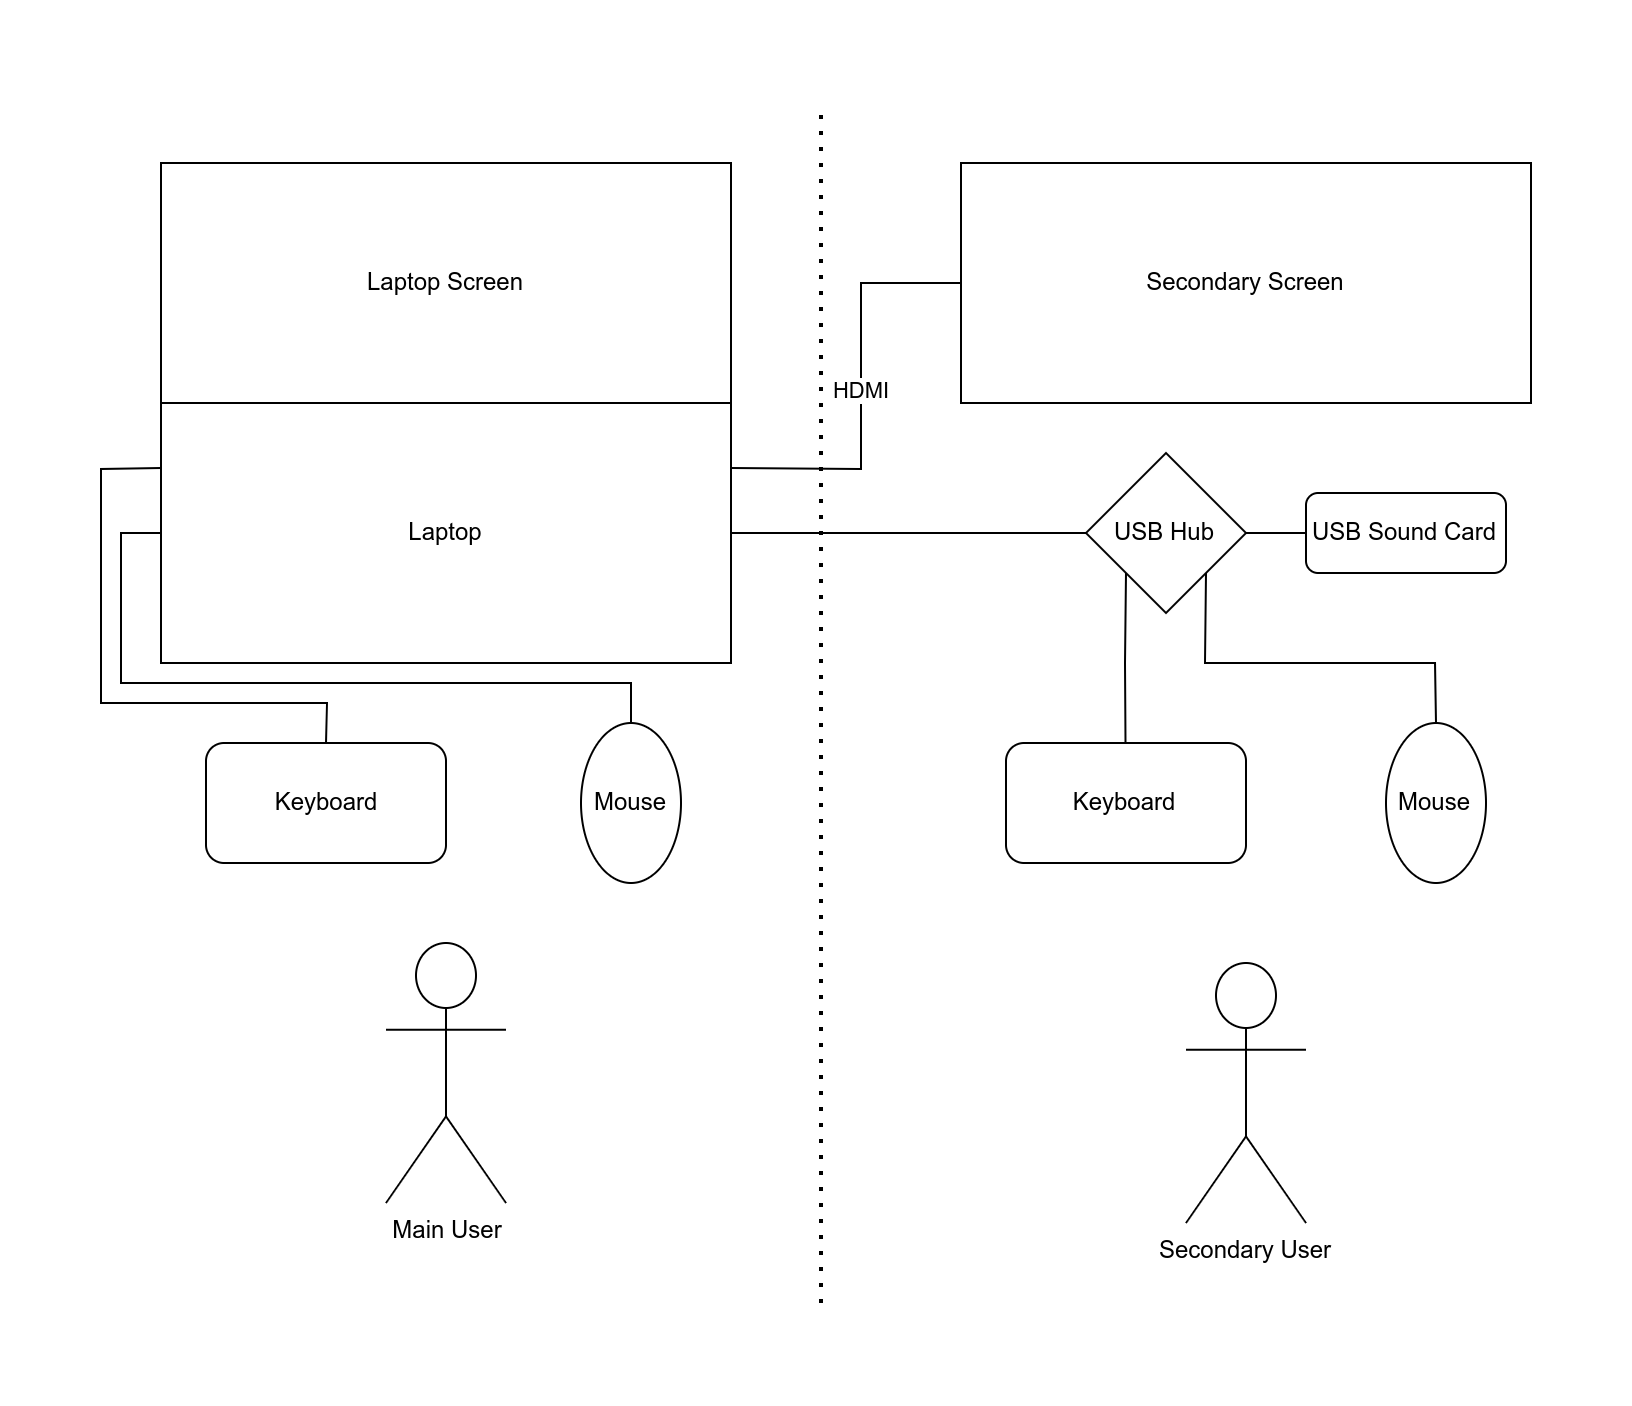

The diagram above was exported from draw.io. Its source (the exported page's mxGraphModel, read from the mxfile embedded in the PNG):
<mxGraphModel dx="1254" dy="728" grid="1" gridSize="10" guides="1" tooltips="1" connect="1" arrows="1" fold="1" page="1" pageScale="1" pageWidth="850" pageHeight="1100" math="0" shadow="0">
  <root>
    <mxCell id="0" />
    <mxCell id="1" parent="0" />
    <mxCell id="JjIrquH0mOSwjx5w5q87-1" value="Laptop" style="rounded=0;whiteSpace=wrap;html=1;" vertex="1" parent="1">
      <mxGeometry x="90" y="270" width="285" height="130" as="geometry" />
    </mxCell>
    <mxCell id="JjIrquH0mOSwjx5w5q87-2" value="Laptop Screen" style="rounded=0;whiteSpace=wrap;html=1;" vertex="1" parent="1">
      <mxGeometry x="90" y="150" width="285" height="120" as="geometry" />
    </mxCell>
    <mxCell id="JjIrquH0mOSwjx5w5q87-3" value="Mouse" style="ellipse;whiteSpace=wrap;html=1;" vertex="1" parent="1">
      <mxGeometry x="300" y="430" width="50" height="80" as="geometry" />
    </mxCell>
    <mxCell id="JjIrquH0mOSwjx5w5q87-4" value="Keyboard" style="rounded=1;whiteSpace=wrap;html=1;" vertex="1" parent="1">
      <mxGeometry x="112.5" y="440" width="120" height="60" as="geometry" />
    </mxCell>
    <mxCell id="JjIrquH0mOSwjx5w5q87-5" value="Secondary Screen" style="rounded=0;whiteSpace=wrap;html=1;" vertex="1" parent="1">
      <mxGeometry x="490" y="150" width="285" height="120" as="geometry" />
    </mxCell>
    <mxCell id="JjIrquH0mOSwjx5w5q87-6" value="Mouse" style="ellipse;whiteSpace=wrap;html=1;" vertex="1" parent="1">
      <mxGeometry x="702.5" y="430" width="50" height="80" as="geometry" />
    </mxCell>
    <mxCell id="JjIrquH0mOSwjx5w5q87-7" value="Keyboard" style="rounded=1;whiteSpace=wrap;html=1;" vertex="1" parent="1">
      <mxGeometry x="512.5" y="440" width="120" height="60" as="geometry" />
    </mxCell>
    <mxCell id="JjIrquH0mOSwjx5w5q87-8" value="USB Hub" style="rhombus;whiteSpace=wrap;html=1;" vertex="1" parent="1">
      <mxGeometry x="552.5" y="295" width="80" height="80" as="geometry" />
    </mxCell>
    <mxCell id="JjIrquH0mOSwjx5w5q87-9" value="USB Sound Card" style="rounded=1;whiteSpace=wrap;html=1;" vertex="1" parent="1">
      <mxGeometry x="662.5" y="315" width="100" height="40" as="geometry" />
    </mxCell>
    <mxCell id="JjIrquH0mOSwjx5w5q87-10" value="" style="endArrow=none;html=1;rounded=0;entryX=0;entryY=0.5;entryDx=0;entryDy=0;exitX=1;exitY=0.5;exitDx=0;exitDy=0;" edge="1" parent="1" source="JjIrquH0mOSwjx5w5q87-8" target="JjIrquH0mOSwjx5w5q87-9">
      <mxGeometry width="50" height="50" relative="1" as="geometry">
        <mxPoint x="370" y="410" as="sourcePoint" />
        <mxPoint x="420" y="360" as="targetPoint" />
      </mxGeometry>
    </mxCell>
    <mxCell id="JjIrquH0mOSwjx5w5q87-11" value="" style="endArrow=none;html=1;rounded=0;entryX=0;entryY=1;entryDx=0;entryDy=0;" edge="1" parent="1" source="JjIrquH0mOSwjx5w5q87-7" target="JjIrquH0mOSwjx5w5q87-8">
      <mxGeometry width="50" height="50" relative="1" as="geometry">
        <mxPoint x="370" y="410" as="sourcePoint" />
        <mxPoint x="420" y="360" as="targetPoint" />
        <Array as="points">
          <mxPoint x="572" y="400" />
        </Array>
      </mxGeometry>
    </mxCell>
    <mxCell id="JjIrquH0mOSwjx5w5q87-12" value="" style="endArrow=none;html=1;rounded=0;exitX=0.5;exitY=0;exitDx=0;exitDy=0;entryX=1;entryY=1;entryDx=0;entryDy=0;" edge="1" parent="1" source="JjIrquH0mOSwjx5w5q87-6" target="JjIrquH0mOSwjx5w5q87-8">
      <mxGeometry width="50" height="50" relative="1" as="geometry">
        <mxPoint x="370" y="410" as="sourcePoint" />
        <mxPoint x="420" y="360" as="targetPoint" />
        <Array as="points">
          <mxPoint x="727" y="400" />
          <mxPoint x="612" y="400" />
        </Array>
      </mxGeometry>
    </mxCell>
    <mxCell id="JjIrquH0mOSwjx5w5q87-13" value="HDMI" style="endArrow=none;html=1;rounded=0;entryX=0;entryY=0.5;entryDx=0;entryDy=0;exitX=1;exitY=0.25;exitDx=0;exitDy=0;" edge="1" parent="1" source="JjIrquH0mOSwjx5w5q87-1" target="JjIrquH0mOSwjx5w5q87-5">
      <mxGeometry width="50" height="50" relative="1" as="geometry">
        <mxPoint x="370" y="410" as="sourcePoint" />
        <mxPoint x="420" y="360" as="targetPoint" />
        <Array as="points">
          <mxPoint x="440" y="303" />
          <mxPoint x="440" y="210" />
        </Array>
      </mxGeometry>
    </mxCell>
    <mxCell id="JjIrquH0mOSwjx5w5q87-14" value="" style="endArrow=none;html=1;rounded=0;exitX=0.5;exitY=0;exitDx=0;exitDy=0;entryX=0;entryY=0.5;entryDx=0;entryDy=0;" edge="1" parent="1" source="JjIrquH0mOSwjx5w5q87-3" target="JjIrquH0mOSwjx5w5q87-1">
      <mxGeometry width="50" height="50" relative="1" as="geometry">
        <mxPoint x="370" y="410" as="sourcePoint" />
        <mxPoint x="40" y="340" as="targetPoint" />
        <Array as="points">
          <mxPoint x="325" y="410" />
          <mxPoint x="70" y="410" />
          <mxPoint x="70" y="335" />
        </Array>
      </mxGeometry>
    </mxCell>
    <mxCell id="JjIrquH0mOSwjx5w5q87-15" value="" style="endArrow=none;html=1;rounded=0;exitX=0.5;exitY=0;exitDx=0;exitDy=0;entryX=0;entryY=0.25;entryDx=0;entryDy=0;" edge="1" parent="1" source="JjIrquH0mOSwjx5w5q87-4" target="JjIrquH0mOSwjx5w5q87-1">
      <mxGeometry width="50" height="50" relative="1" as="geometry">
        <mxPoint x="370" y="410" as="sourcePoint" />
        <mxPoint x="30" y="370" as="targetPoint" />
        <Array as="points">
          <mxPoint x="173" y="420" />
          <mxPoint x="60" y="420" />
          <mxPoint x="60" y="303" />
        </Array>
      </mxGeometry>
    </mxCell>
    <mxCell id="JjIrquH0mOSwjx5w5q87-16" value="" style="endArrow=none;html=1;rounded=0;entryX=0;entryY=0.5;entryDx=0;entryDy=0;exitX=1;exitY=0.5;exitDx=0;exitDy=0;" edge="1" parent="1" source="JjIrquH0mOSwjx5w5q87-1" target="JjIrquH0mOSwjx5w5q87-8">
      <mxGeometry width="50" height="50" relative="1" as="geometry">
        <mxPoint x="370" y="410" as="sourcePoint" />
        <mxPoint x="420" y="360" as="targetPoint" />
      </mxGeometry>
    </mxCell>
    <mxCell id="JjIrquH0mOSwjx5w5q87-17" value="" style="endArrow=none;dashed=1;html=1;dashPattern=1 3;strokeWidth=2;rounded=0;" edge="1" parent="1">
      <mxGeometry width="50" height="50" relative="1" as="geometry">
        <mxPoint x="420" y="720" as="sourcePoint" />
        <mxPoint x="420" y="120" as="targetPoint" />
      </mxGeometry>
    </mxCell>
    <mxCell id="JjIrquH0mOSwjx5w5q87-18" value="Main User" style="shape=umlActor;verticalLabelPosition=bottom;verticalAlign=top;html=1;outlineConnect=0;" vertex="1" parent="1">
      <mxGeometry x="202.5" y="540" width="60" height="130" as="geometry" />
    </mxCell>
    <mxCell id="JjIrquH0mOSwjx5w5q87-22" value="Secondary User" style="shape=umlActor;verticalLabelPosition=bottom;verticalAlign=top;html=1;outlineConnect=0;" vertex="1" parent="1">
      <mxGeometry x="602.5" y="550" width="60" height="130" as="geometry" />
    </mxCell>
  </root>
</mxGraphModel>